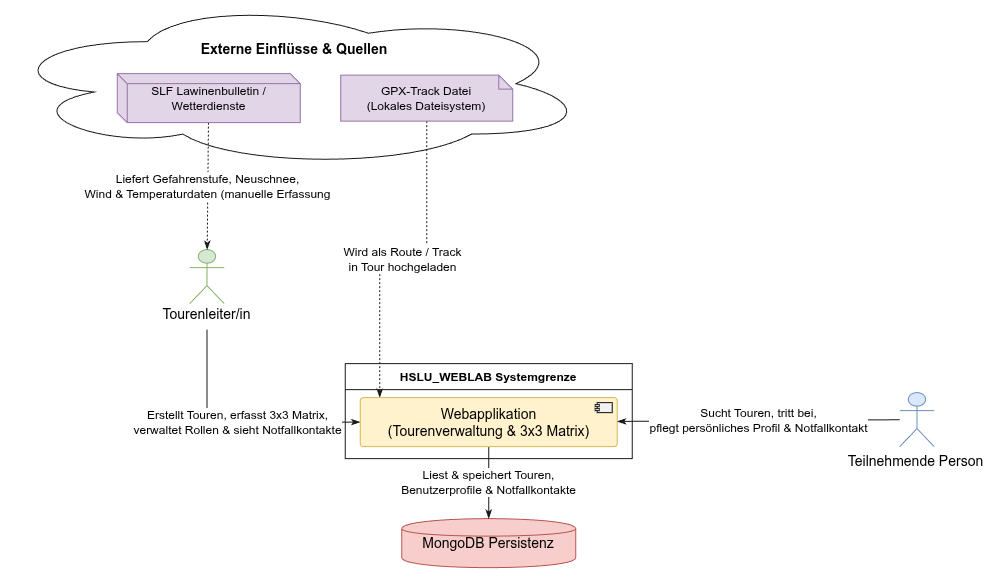

The diagram above was exported from draw.io. Its source (the exported page's mxGraphModel, read from the mxfile embedded in the PNG):
<mxGraphModel dx="2233" dy="830" grid="1" gridSize="10" guides="1" tooltips="1" connect="1" arrows="1" fold="1" page="1" pageScale="1" pageWidth="850" pageHeight="1100" math="0" shadow="0">
  <root>
    <mxCell id="0" />
    <mxCell id="1" parent="0" />
    <UserObject label="HSLU_WEBLAB Systemgrenze" plantUmlId="c_0" plantUmlBaseStyle="swimlane;collapsible=0;startSize=26;fillColor=none;strokeColor=#181818;fontStyle=1;" plantUmlBaseValue="HSLU_WEBLAB Systemgrenze" id="lTE3IQGDJDBx3V98frrI-2">
      <mxCell parent="1" style="swimlane;collapsible=0;startSize=26;fillColor=none;strokeColor=#181818;fontStyle=1;container=0;" vertex="1">
        <mxGeometry height="95" width="287" x="205.5" y="364" as="geometry" />
      </mxCell>
    </UserObject>
    <UserObject label="&#10;Externe Einflüsse &amp; Quellen" plantUmlId="c_5" plantUmlBaseStyle="shape=cloud;fillColor=none;strokeColor=#181818;verticalAlign=top;align=center;spacingTop=18;fontSize=14;fontStyle=1;whiteSpace=wrap;" plantUmlBaseValue="Externe Einflüsse &amp; Quellen" id="lTE3IQGDJDBx3V98frrI-7">
      <mxCell parent="1" style="shape=cloud;fillColor=none;strokeColor=#181818;verticalAlign=top;align=center;spacingTop=18;fontSize=14;fontStyle=1;whiteSpace=wrap;container=0;" vertex="1">
        <mxGeometry height="168" width="590" x="-140" as="geometry" />
      </mxCell>
    </UserObject>
    <UserObject label="" plantUmlId="n_8" plantUmlBaseStyle="shape=umlActor;html=1;fillColor=#F1F1F1;strokeColor=#181818;" plantUmlBaseValue="" id="lTE3IQGDJDBx3V98frrI-10">
      <mxCell parent="1" style="shape=umlActor;html=1;fillColor=#d5e8d4;strokeColor=#82b366;container=0;" vertex="1">
        <mxGeometry height="54" width="34.5" x="50" y="250" as="geometry" />
      </mxCell>
    </UserObject>
    <UserObject label="Tourenleiter/in" plantUmlId="cap_9" plantUmlBaseStyle="text;html=1;strokeColor=none;fillColor=none;align=center;verticalAlign=top;fontSize=14;whiteSpace=wrap;" plantUmlBaseValue="Tourenleiter/in" id="lTE3IQGDJDBx3V98frrI-11">
      <mxCell parent="1" style="text;html=1;strokeColor=none;fillColor=none;align=center;verticalAlign=top;fontSize=14;whiteSpace=wrap;container=0;" vertex="1">
        <mxGeometry height="22" width="109" x="12.75" y="300" as="geometry" />
      </mxCell>
    </UserObject>
    <UserObject label="" plantUmlId="n_10" plantUmlBaseStyle="shape=umlActor;html=1;fillColor=#F1F1F1;strokeColor=#181818;" plantUmlBaseValue="" id="lTE3IQGDJDBx3V98frrI-12">
      <mxCell parent="1" style="shape=umlActor;html=1;fillColor=#dae8fc;strokeColor=#6c8ebf;container=0;" vertex="1">
        <mxGeometry height="54" width="34.5" x="760" y="393" as="geometry" />
      </mxCell>
    </UserObject>
    <UserObject label="Teilnehmende Person" plantUmlId="cap_11" plantUmlBaseStyle="text;html=1;strokeColor=none;fillColor=none;align=center;verticalAlign=top;fontSize=14;whiteSpace=wrap;" plantUmlBaseValue="Teilnehmende Person" id="lTE3IQGDJDBx3V98frrI-13">
      <mxCell parent="1" style="text;html=1;strokeColor=none;fillColor=none;align=center;verticalAlign=top;fontSize=14;whiteSpace=wrap;container=0;" vertex="1">
        <mxGeometry height="22" width="147" x="703" y="447" as="geometry" />
      </mxCell>
    </UserObject>
    <UserObject label="MongoDB Persistenz" plantUmlId="n_12" plantUmlBaseStyle="shape=cylinder;fillColor=#F1F1F1;strokeColor=#181818;fontSize=14;whiteSpace=wrap;" plantUmlBaseValue="MongoDB Persistenz" id="lTE3IQGDJDBx3V98frrI-14">
      <mxCell parent="1" style="shape=cylinder;fillColor=#f8cecc;strokeColor=#b85450;fontSize=14;whiteSpace=wrap;container=0;" vertex="1">
        <mxGeometry height="49" width="174" x="262" y="519" as="geometry" />
      </mxCell>
    </UserObject>
    <UserObject label="Erstellt Touren, erfasst 3x3 Matrix,&#10;verwaltet Rollen &amp;amp; sieht Notfallkontakte" plantUmlId="e_13" plantUmlBaseStyle="strokeColor=#181818;fontColor=#000000;fontSize=12;html=1;endArrow=classicThin;endFill=1;" plantUmlBaseValue="Erstellt Touren, erfasst 3x3 Matrix,&#10;verwaltet Rollen &amp;amp; sieht Notfallkontakte" id="lTE3IQGDJDBx3V98frrI-15">
      <mxCell edge="1" parent="1" style="strokeColor=#181818;fontColor=#000000;fontSize=12;html=1;endArrow=classicThin;endFill=1;rounded=0;edgeStyle=orthogonalEdgeStyle;" target="lTE3IQGDJDBx3V98frrI-3">
        <mxGeometry relative="1" as="geometry">
          <Array as="points">
            <mxPoint x="67.26" y="422.49" />
          </Array>
          <mxPoint x="67.26" y="330" as="sourcePoint" />
        </mxGeometry>
      </mxCell>
    </UserObject>
    <UserObject label="Sucht Touren, tritt bei,&#10;pflegt persönliches Profil &amp;amp; Notfallkontakt" plantUmlId="e_14" plantUmlBaseStyle="strokeColor=#181818;fontColor=#000000;fontSize=12;html=1;endArrow=classicThin;endFill=1;" plantUmlBaseValue="Sucht Touren, tritt bei,&#10;pflegt persönliches Profil &amp;amp; Notfallkontakt" id="lTE3IQGDJDBx3V98frrI-16">
      <mxCell edge="1" parent="1" source="lTE3IQGDJDBx3V98frrI-12" style="strokeColor=#181818;fontColor=#000000;fontSize=12;html=1;endArrow=classicThin;endFill=1;rounded=0;" target="lTE3IQGDJDBx3V98frrI-3">
        <mxGeometry relative="1" as="geometry" />
      </mxCell>
    </UserObject>
    <UserObject label="Liest &amp;amp; speichert Touren,&#10;Benutzerprofile &amp;amp; Notfallkontakte" plantUmlId="e_15" plantUmlBaseStyle="strokeColor=#181818;fontColor=#000000;fontSize=12;html=1;endArrow=classicThin;endFill=1;" plantUmlBaseValue="Liest &amp;amp; speichert Touren,&#10;Benutzerprofile &amp;amp; Notfallkontakte" id="lTE3IQGDJDBx3V98frrI-17">
      <mxCell edge="1" parent="1" source="lTE3IQGDJDBx3V98frrI-3" style="strokeColor=#181818;fontColor=#000000;fontSize=12;html=1;endArrow=classicThin;endFill=1;rounded=0;" target="lTE3IQGDJDBx3V98frrI-14">
        <mxGeometry relative="1" as="geometry" />
      </mxCell>
    </UserObject>
    <UserObject label="Liefert Gefahrenstufe, Neuschnee,&lt;br&gt;Wind &amp;amp; Temperaturdaten (manuelle Erfassung" plantUmlId="e_16" plantUmlBaseStyle="strokeColor=#181818;fontColor=#000000;fontSize=12;html=1;endArrow=classicThin;endFill=1;dashed=1;dashPattern=2 2;" plantUmlBaseValue="Liefert Gefahrenstufe, Neuschnee,&#10;Wind &amp;amp; Temperaturdaten (manuelle Erfassung)" id="lTE3IQGDJDBx3V98frrI-18">
      <mxCell edge="1" parent="1" source="lTE3IQGDJDBx3V98frrI-8" style="strokeColor=#181818;fontColor=#000000;fontSize=12;html=1;endArrow=classicThin;endFill=1;dashed=1;dashPattern=2 2;rounded=0;" target="lTE3IQGDJDBx3V98frrI-10">
        <mxGeometry relative="1" as="geometry" />
      </mxCell>
    </UserObject>
    <UserObject label="Wird als Route / Track&#10;in Tour hochgeladen" plantUmlId="e_17" plantUmlBaseStyle="strokeColor=#181818;fontColor=#000000;fontSize=12;html=1;endArrow=classicThin;endFill=1;dashed=1;dashPattern=2 2;" plantUmlBaseValue="Wird als Route / Track&#10;in Tour hochgeladen" id="lTE3IQGDJDBx3V98frrI-19">
      <mxCell edge="1" parent="1" source="lTE3IQGDJDBx3V98frrI-9" style="strokeColor=#181818;fontColor=#000000;fontSize=12;html=1;endArrow=classicThin;endFill=1;dashed=1;dashPattern=2 2;rounded=0;edgeStyle=orthogonalEdgeStyle;" target="lTE3IQGDJDBx3V98frrI-3">
        <mxGeometry relative="1" as="geometry">
          <Array as="points">
            <mxPoint x="287.03" y="259.74" />
            <mxPoint x="240" y="259.74" />
          </Array>
        </mxGeometry>
      </mxCell>
    </UserObject>
    <UserObject label="Webapplikation&#10;(Tourenverwaltung &amp; 3x3 Matrix)" plantUmlId="n_1" plantUmlBaseStyle="rounded=1;absoluteArcSize=1;arcSize=6;fillColor=#F1F1F1;strokeColor=#181818;fontSize=14;whiteSpace=wrap;" plantUmlBaseValue="Webapplikation&#10;(Tourenverwaltung &amp; 3x3 Matrix)" id="lTE3IQGDJDBx3V98frrI-3">
      <mxCell parent="1" style="rounded=1;absoluteArcSize=1;arcSize=6;fillColor=#fff2cc;strokeColor=#d6b656;fontSize=14;whiteSpace=wrap;container=0;" vertex="1">
        <mxGeometry height="49" width="257" x="220.5" y="398" as="geometry" />
      </mxCell>
    </UserObject>
    <UserObject label="" plantUmlId="ci_2" plantUmlBaseStyle="rounded=0;fillColor=#F1F1F1;strokeColor=#181818;" plantUmlBaseValue="" id="lTE3IQGDJDBx3V98frrI-4">
      <mxCell parent="1" style="rounded=0;fillColor=#F1F1F1;strokeColor=#181818;container=0;" vertex="1">
        <mxGeometry height="10" width="15" x="457.5" y="403" as="geometry" />
      </mxCell>
    </UserObject>
    <UserObject label="" plantUmlId="ci_3" plantUmlBaseStyle="fillColor=#F1F1F1;strokeColor=#181818;" plantUmlBaseValue="" id="lTE3IQGDJDBx3V98frrI-5">
      <mxCell parent="1" style="fillColor=#F1F1F1;strokeColor=#181818;container=0;" vertex="1">
        <mxGeometry height="2" width="4" x="455.5" y="405" as="geometry" />
      </mxCell>
    </UserObject>
    <UserObject label="" plantUmlId="ci_4" plantUmlBaseStyle="fillColor=#F1F1F1;strokeColor=#181818;" plantUmlBaseValue="" id="lTE3IQGDJDBx3V98frrI-6">
      <mxCell parent="1" style="fillColor=#F1F1F1;strokeColor=#181818;container=0;" vertex="1">
        <mxGeometry height="2" width="4" x="455.5" y="409" as="geometry" />
      </mxCell>
    </UserObject>
    <UserObject label="SLF Lawinenbulletin /&#10;Wetterdienste" plantUmlId="n_6" plantUmlBaseStyle="shape=cube;size=10;fillColor=#F1F1F1;strokeColor=#181818;whiteSpace=wrap;" plantUmlBaseValue="SLF Lawinenbulletin /&#10;Wetterdienste" id="lTE3IQGDJDBx3V98frrI-8">
      <mxCell parent="1" style="shape=cube;size=10;fillColor=#e1d5e7;strokeColor=#9673a6;whiteSpace=wrap;container=0;" vertex="1">
        <mxGeometry height="49" width="183" x="-22.5" y="74" as="geometry" />
      </mxCell>
    </UserObject>
    <UserObject label="GPX-Track Datei&#10;(Lokales Dateisystem)" plantUmlId="n_7" plantUmlBaseStyle="shape=note;size=14;fillColor=#F1F1F1;strokeColor=#181818;whiteSpace=wrap;" plantUmlBaseValue="GPX-Track Datei&#10;(Lokales Dateisystem)" id="lTE3IQGDJDBx3V98frrI-9">
      <mxCell parent="1" style="shape=note;size=14;fillColor=#e1d5e7;strokeColor=#9673a6;whiteSpace=wrap;container=0;" vertex="1">
        <mxGeometry height="46" width="172" x="201" y="75.5" as="geometry" />
      </mxCell>
    </UserObject>
  </root>
</mxGraphModel>